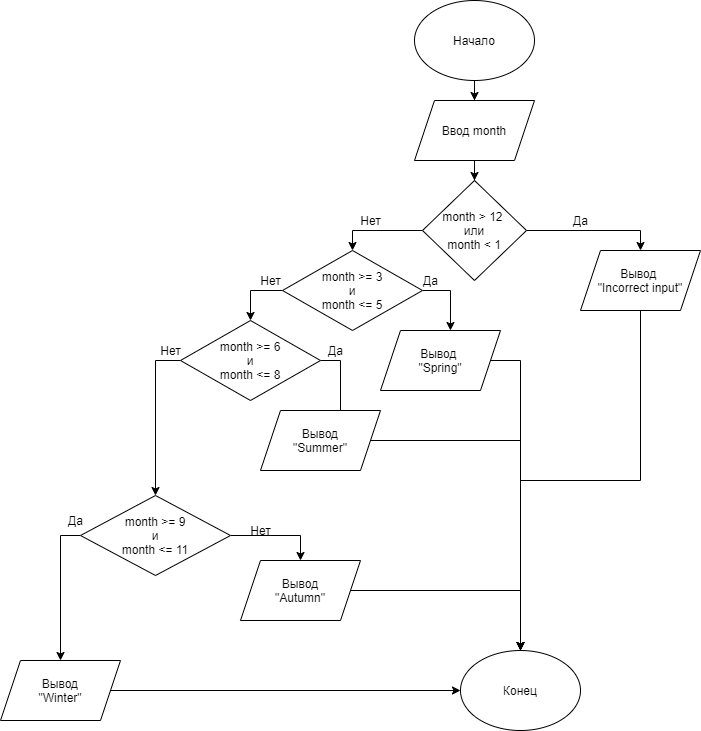

The diagram above was exported from draw.io. Its source (the exported page's mxGraphModel, read from the mxfile embedded in the PNG):
<mxGraphModel dx="1817" dy="579" grid="1" gridSize="10" guides="1" tooltips="1" connect="1" arrows="1" fold="1" page="1" pageScale="1" pageWidth="827" pageHeight="1169" math="0" shadow="0">
  <root>
    <mxCell id="0" />
    <mxCell id="1" parent="0" />
    <mxCell id="FpsQx7Wq-HxYTDqLfGi5-3" value="" style="edgeStyle=orthogonalEdgeStyle;rounded=0;orthogonalLoop=1;jettySize=auto;html=1;" edge="1" parent="1" source="FpsQx7Wq-HxYTDqLfGi5-1" target="FpsQx7Wq-HxYTDqLfGi5-2">
      <mxGeometry relative="1" as="geometry" />
    </mxCell>
    <mxCell id="FpsQx7Wq-HxYTDqLfGi5-1" value="Начало" style="ellipse;whiteSpace=wrap;html=1;" vertex="1" parent="1">
      <mxGeometry x="354" y="10" width="120" height="80" as="geometry" />
    </mxCell>
    <mxCell id="FpsQx7Wq-HxYTDqLfGi5-5" value="" style="edgeStyle=orthogonalEdgeStyle;rounded=0;orthogonalLoop=1;jettySize=auto;html=1;" edge="1" parent="1" source="FpsQx7Wq-HxYTDqLfGi5-2" target="FpsQx7Wq-HxYTDqLfGi5-4">
      <mxGeometry relative="1" as="geometry" />
    </mxCell>
    <mxCell id="FpsQx7Wq-HxYTDqLfGi5-2" value="Ввод month" style="shape=parallelogram;perimeter=parallelogramPerimeter;whiteSpace=wrap;html=1;fixedSize=1;" vertex="1" parent="1">
      <mxGeometry x="354" y="110" width="120" height="60" as="geometry" />
    </mxCell>
    <mxCell id="FpsQx7Wq-HxYTDqLfGi5-8" style="edgeStyle=orthogonalEdgeStyle;rounded=0;orthogonalLoop=1;jettySize=auto;html=1;exitX=0;exitY=0.5;exitDx=0;exitDy=0;entryX=0.5;entryY=0;entryDx=0;entryDy=0;" edge="1" parent="1" source="FpsQx7Wq-HxYTDqLfGi5-4" target="FpsQx7Wq-HxYTDqLfGi5-6">
      <mxGeometry relative="1" as="geometry" />
    </mxCell>
    <mxCell id="FpsQx7Wq-HxYTDqLfGi5-13" style="edgeStyle=orthogonalEdgeStyle;rounded=0;orthogonalLoop=1;jettySize=auto;html=1;exitX=1;exitY=0.5;exitDx=0;exitDy=0;entryX=0.5;entryY=0;entryDx=0;entryDy=0;" edge="1" parent="1" source="FpsQx7Wq-HxYTDqLfGi5-4" target="FpsQx7Wq-HxYTDqLfGi5-10">
      <mxGeometry relative="1" as="geometry" />
    </mxCell>
    <mxCell id="FpsQx7Wq-HxYTDqLfGi5-4" value="month &amp;gt; 12&amp;nbsp;&lt;br&gt;или&lt;br&gt;month &amp;lt; 1" style="rhombus;whiteSpace=wrap;html=1;" vertex="1" parent="1">
      <mxGeometry x="362" y="190" width="104" height="100" as="geometry" />
    </mxCell>
    <mxCell id="FpsQx7Wq-HxYTDqLfGi5-22" style="edgeStyle=orthogonalEdgeStyle;rounded=0;orthogonalLoop=1;jettySize=auto;html=1;exitX=1;exitY=0.5;exitDx=0;exitDy=0;entryX=0.583;entryY=0;entryDx=0;entryDy=0;entryPerimeter=0;" edge="1" parent="1" source="FpsQx7Wq-HxYTDqLfGi5-6" target="FpsQx7Wq-HxYTDqLfGi5-20">
      <mxGeometry relative="1" as="geometry" />
    </mxCell>
    <mxCell id="FpsQx7Wq-HxYTDqLfGi5-25" style="edgeStyle=orthogonalEdgeStyle;rounded=0;orthogonalLoop=1;jettySize=auto;html=1;exitX=0;exitY=0.5;exitDx=0;exitDy=0;entryX=0.5;entryY=0;entryDx=0;entryDy=0;" edge="1" parent="1" source="FpsQx7Wq-HxYTDqLfGi5-6" target="FpsQx7Wq-HxYTDqLfGi5-14">
      <mxGeometry relative="1" as="geometry" />
    </mxCell>
    <mxCell id="FpsQx7Wq-HxYTDqLfGi5-6" value="month &amp;gt;= 3&lt;br&gt;и&lt;br&gt;month &amp;lt;= 5" style="rhombus;whiteSpace=wrap;html=1;" vertex="1" parent="1">
      <mxGeometry x="222" y="260" width="140" height="80" as="geometry" />
    </mxCell>
    <mxCell id="FpsQx7Wq-HxYTDqLfGi5-9" value="Нет" style="text;html=1;align=center;verticalAlign=middle;resizable=0;points=[];autosize=1;strokeColor=none;fillColor=none;" vertex="1" parent="1">
      <mxGeometry x="290" y="220" width="40" height="20" as="geometry" />
    </mxCell>
    <mxCell id="FpsQx7Wq-HxYTDqLfGi5-38" style="edgeStyle=orthogonalEdgeStyle;rounded=0;orthogonalLoop=1;jettySize=auto;html=1;entryX=0.5;entryY=0;entryDx=0;entryDy=0;" edge="1" parent="1" source="FpsQx7Wq-HxYTDqLfGi5-10" target="FpsQx7Wq-HxYTDqLfGi5-37">
      <mxGeometry relative="1" as="geometry" />
    </mxCell>
    <mxCell id="FpsQx7Wq-HxYTDqLfGi5-10" value="Вывод&amp;nbsp;&lt;br&gt;&quot;Incorrect input&quot;" style="shape=parallelogram;perimeter=parallelogramPerimeter;whiteSpace=wrap;html=1;fixedSize=1;" vertex="1" parent="1">
      <mxGeometry x="520" y="260" width="120" height="60" as="geometry" />
    </mxCell>
    <mxCell id="FpsQx7Wq-HxYTDqLfGi5-19" style="edgeStyle=orthogonalEdgeStyle;rounded=0;orthogonalLoop=1;jettySize=auto;html=1;exitX=1;exitY=0.5;exitDx=0;exitDy=0;entryX=0.573;entryY=-0.003;entryDx=0;entryDy=0;entryPerimeter=0;" edge="1" parent="1" source="FpsQx7Wq-HxYTDqLfGi5-14" target="FpsQx7Wq-HxYTDqLfGi5-15">
      <mxGeometry relative="1" as="geometry" />
    </mxCell>
    <mxCell id="FpsQx7Wq-HxYTDqLfGi5-31" style="edgeStyle=orthogonalEdgeStyle;rounded=0;orthogonalLoop=1;jettySize=auto;html=1;exitX=0;exitY=0.5;exitDx=0;exitDy=0;entryX=0.5;entryY=0;entryDx=0;entryDy=0;" edge="1" parent="1" source="FpsQx7Wq-HxYTDqLfGi5-14" target="FpsQx7Wq-HxYTDqLfGi5-28">
      <mxGeometry relative="1" as="geometry" />
    </mxCell>
    <mxCell id="FpsQx7Wq-HxYTDqLfGi5-14" value="month &amp;gt;= 6&lt;br&gt;и&lt;br&gt;month &amp;lt;= 8" style="rhombus;whiteSpace=wrap;html=1;" vertex="1" parent="1">
      <mxGeometry x="120" y="330" width="140" height="80" as="geometry" />
    </mxCell>
    <mxCell id="FpsQx7Wq-HxYTDqLfGi5-40" style="edgeStyle=orthogonalEdgeStyle;rounded=0;orthogonalLoop=1;jettySize=auto;html=1;" edge="1" parent="1" source="FpsQx7Wq-HxYTDqLfGi5-15">
      <mxGeometry relative="1" as="geometry">
        <mxPoint x="460" y="660" as="targetPoint" />
      </mxGeometry>
    </mxCell>
    <mxCell id="FpsQx7Wq-HxYTDqLfGi5-15" value="Вывод&lt;br&gt;&quot;Summer&quot;" style="shape=parallelogram;perimeter=parallelogramPerimeter;whiteSpace=wrap;html=1;fixedSize=1;" vertex="1" parent="1">
      <mxGeometry x="200" y="420" width="120" height="60" as="geometry" />
    </mxCell>
    <mxCell id="FpsQx7Wq-HxYTDqLfGi5-39" style="edgeStyle=orthogonalEdgeStyle;rounded=0;orthogonalLoop=1;jettySize=auto;html=1;" edge="1" parent="1" source="FpsQx7Wq-HxYTDqLfGi5-20">
      <mxGeometry relative="1" as="geometry">
        <mxPoint x="460" y="660" as="targetPoint" />
      </mxGeometry>
    </mxCell>
    <mxCell id="FpsQx7Wq-HxYTDqLfGi5-20" value="Вывод&amp;nbsp;&lt;br&gt;&quot;Spring&quot;" style="shape=parallelogram;perimeter=parallelogramPerimeter;whiteSpace=wrap;html=1;fixedSize=1;" vertex="1" parent="1">
      <mxGeometry x="320" y="340" width="120" height="60" as="geometry" />
    </mxCell>
    <mxCell id="FpsQx7Wq-HxYTDqLfGi5-23" value="Да" style="text;html=1;align=center;verticalAlign=middle;resizable=0;points=[];autosize=1;strokeColor=none;fillColor=none;" vertex="1" parent="1">
      <mxGeometry x="355" y="280" width="30" height="20" as="geometry" />
    </mxCell>
    <mxCell id="FpsQx7Wq-HxYTDqLfGi5-26" value="Нет" style="text;html=1;align=center;verticalAlign=middle;resizable=0;points=[];autosize=1;strokeColor=none;fillColor=none;" vertex="1" parent="1">
      <mxGeometry x="190" y="280" width="40" height="20" as="geometry" />
    </mxCell>
    <mxCell id="FpsQx7Wq-HxYTDqLfGi5-27" value="Да" style="text;html=1;align=center;verticalAlign=middle;resizable=0;points=[];autosize=1;strokeColor=none;fillColor=none;" vertex="1" parent="1">
      <mxGeometry x="260" y="350" width="30" height="20" as="geometry" />
    </mxCell>
    <mxCell id="FpsQx7Wq-HxYTDqLfGi5-34" style="edgeStyle=orthogonalEdgeStyle;rounded=0;orthogonalLoop=1;jettySize=auto;html=1;entryX=0.5;entryY=0;entryDx=0;entryDy=0;" edge="1" parent="1" source="FpsQx7Wq-HxYTDqLfGi5-28" target="FpsQx7Wq-HxYTDqLfGi5-33">
      <mxGeometry relative="1" as="geometry" />
    </mxCell>
    <mxCell id="FpsQx7Wq-HxYTDqLfGi5-36" style="edgeStyle=orthogonalEdgeStyle;rounded=0;orthogonalLoop=1;jettySize=auto;html=1;" edge="1" parent="1" source="FpsQx7Wq-HxYTDqLfGi5-28">
      <mxGeometry relative="1" as="geometry">
        <mxPoint y="670" as="targetPoint" />
      </mxGeometry>
    </mxCell>
    <mxCell id="FpsQx7Wq-HxYTDqLfGi5-28" value="month &amp;gt;= 9&lt;br&gt;и&lt;br&gt;month &amp;lt;= 11" style="rhombus;whiteSpace=wrap;html=1;" vertex="1" parent="1">
      <mxGeometry x="20" y="505" width="150" height="80" as="geometry" />
    </mxCell>
    <mxCell id="FpsQx7Wq-HxYTDqLfGi5-32" value="Нет" style="text;html=1;align=center;verticalAlign=middle;resizable=0;points=[];autosize=1;strokeColor=none;fillColor=none;" vertex="1" parent="1">
      <mxGeometry x="90" y="350" width="40" height="20" as="geometry" />
    </mxCell>
    <mxCell id="FpsQx7Wq-HxYTDqLfGi5-41" style="edgeStyle=orthogonalEdgeStyle;rounded=0;orthogonalLoop=1;jettySize=auto;html=1;entryX=0.5;entryY=0;entryDx=0;entryDy=0;" edge="1" parent="1" source="FpsQx7Wq-HxYTDqLfGi5-33" target="FpsQx7Wq-HxYTDqLfGi5-37">
      <mxGeometry relative="1" as="geometry" />
    </mxCell>
    <mxCell id="FpsQx7Wq-HxYTDqLfGi5-33" value="Вывод&lt;br&gt;&quot;Autumn&quot;" style="shape=parallelogram;perimeter=parallelogramPerimeter;whiteSpace=wrap;html=1;fixedSize=1;" vertex="1" parent="1">
      <mxGeometry x="180" y="570" width="120" height="60" as="geometry" />
    </mxCell>
    <mxCell id="FpsQx7Wq-HxYTDqLfGi5-42" style="edgeStyle=orthogonalEdgeStyle;rounded=0;orthogonalLoop=1;jettySize=auto;html=1;entryX=0;entryY=0.5;entryDx=0;entryDy=0;" edge="1" parent="1" source="FpsQx7Wq-HxYTDqLfGi5-35" target="FpsQx7Wq-HxYTDqLfGi5-37">
      <mxGeometry relative="1" as="geometry" />
    </mxCell>
    <mxCell id="FpsQx7Wq-HxYTDqLfGi5-35" value="Вывод&lt;br&gt;&quot;Winter&quot;" style="shape=parallelogram;perimeter=parallelogramPerimeter;whiteSpace=wrap;html=1;fixedSize=1;" vertex="1" parent="1">
      <mxGeometry x="-60" y="670" width="120" height="60" as="geometry" />
    </mxCell>
    <mxCell id="FpsQx7Wq-HxYTDqLfGi5-37" value="Конец" style="ellipse;whiteSpace=wrap;html=1;" vertex="1" parent="1">
      <mxGeometry x="400" y="660" width="120" height="80" as="geometry" />
    </mxCell>
    <mxCell id="FpsQx7Wq-HxYTDqLfGi5-43" value="Да" style="text;html=1;align=center;verticalAlign=middle;resizable=0;points=[];autosize=1;strokeColor=none;fillColor=none;" vertex="1" parent="1">
      <mxGeometry x="505" y="220" width="30" height="20" as="geometry" />
    </mxCell>
    <mxCell id="FpsQx7Wq-HxYTDqLfGi5-44" value="Нет" style="text;html=1;align=center;verticalAlign=middle;resizable=0;points=[];autosize=1;strokeColor=none;fillColor=none;" vertex="1" parent="1">
      <mxGeometry x="180" y="530" width="40" height="20" as="geometry" />
    </mxCell>
    <mxCell id="FpsQx7Wq-HxYTDqLfGi5-46" value="Да" style="text;html=1;align=center;verticalAlign=middle;resizable=0;points=[];autosize=1;strokeColor=none;fillColor=none;" vertex="1" parent="1">
      <mxGeometry y="520" width="30" height="20" as="geometry" />
    </mxCell>
  </root>
</mxGraphModel>